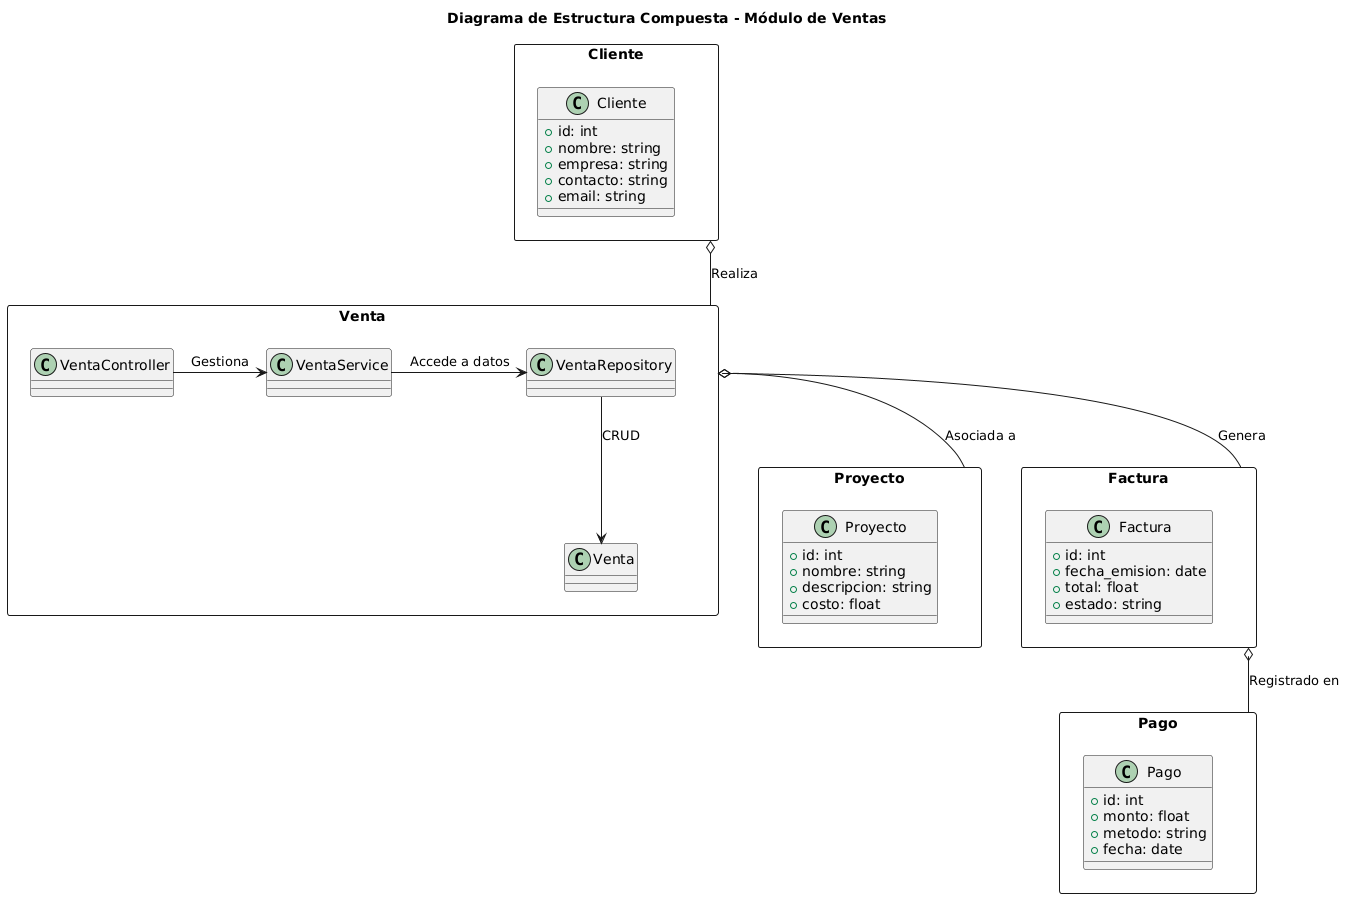

The diagram above was rendered by PlantUML. Its source (embedded in the PNG):
@startuml
title Diagrama de Estructura Compuesta - Módulo de Ventas

rectangle Venta {
    VentaController -> VentaService : Gestiona
    VentaService -> VentaRepository : Accede a datos
    VentaRepository --> Venta : CRUD
}

rectangle Cliente {
    class Cliente {
        +id: int
        +nombre: string
        +empresa: string
        +contacto: string
        +email: string
    }
}

rectangle Proyecto {
    class Proyecto {
        +id: int
        +nombre: string
        +descripcion: string
        +costo: float
    }
}

rectangle Factura {
    class Factura {
        +id: int
        +fecha_emision: date
        +total: float
        +estado: string
    }
}

rectangle Pago {
    class Pago {
        +id: int
        +monto: float
        +metodo: string
        +fecha: date
    }
}

Cliente o-- Venta : Realiza
Venta o-- Proyecto : Asociada a
Venta o-- Factura : Genera
Factura o-- Pago : Registrado en
@enduml